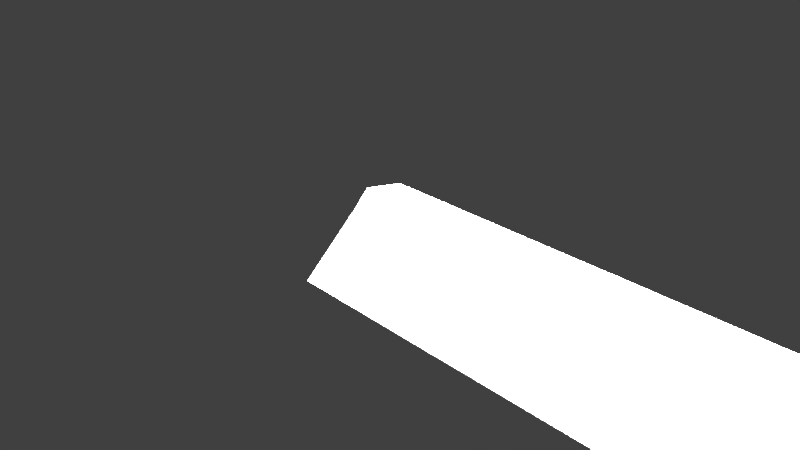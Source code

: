 # Source: fusePanel.blend  (saved by Blender 2.78.0; exported with 4.5.12 LTS)
import bpy
from mathutils import Matrix  # noqa: F401  (used for matrix-valued properties, if any)

bpy.ops.wm.read_factory_settings(use_empty=True)
scene = bpy.context.scene
scene.name = 'Scene'

# ---- collections
col_collection_1 = bpy.data.collections.new('Collection 1'); scene.collection.children.link(col_collection_1)

# ---- materials (node trees are filled in below, after node groups)
mat_switchmat = bpy.data.materials.new('switchMat')
mat_switchmat.alpha_threshold = 0.0
mat_switchmat.use_transparent_shadow = False
mat_switchmat.specular_color = (0.81, 0.81, 0.81)
mat_switchmat.roughness = 0.5
mat_switchmat.specular_intensity = 1.0
mat_panelmat = bpy.data.materials.new('panelMat')
mat_panelmat.alpha_threshold = 0.0
mat_panelmat.use_transparent_shadow = False
mat_panelmat.diffuse_color = (0.697, 0.73, 0.656, 1.0)
mat_panelmat.specular_color = (0.0, 0.0, 0.0)
mat_panelmat.roughness = 0.5
mat_panelmat.specular_intensity = 1.0

# ---- node groups
ng_auto_smooth = bpy.data.node_groups.new('Auto Smooth', 'GeometryNodeTree')
_s = ng_auto_smooth.interface.new_socket(name='Geometry', in_out='OUTPUT', socket_type='NodeSocketGeometry')
_s = ng_auto_smooth.interface.new_socket(name='Geometry', in_out='INPUT', socket_type='NodeSocketGeometry')
_s = ng_auto_smooth.interface.new_socket(name='Angle', in_out='INPUT', socket_type='NodeSocketFloat')
_s.subtype = 'ANGLE'
_s.min_value = 0.0
_s.max_value = 3.142
ng_auto_smooth.is_modifier = True
_N = ng_auto_smooth.nodes; _L = ng_auto_smooth.links
n0 = _N.new('NodeGroupOutput'); n0.name = 'Group Output'; n0.location = (480, -100)
n1 = _N.new('NodeGroupInput'); n1.name = 'Group Input'; n1.location = (-420, -300)
n2 = _N.new('NodeGroupInput'); n2.name = 'Group Input.001'; n2.location = (-60, -100)
n3 = _N.new('GeometryNodeSetShadeSmooth'); n3.name = 'Set Shade Smooth'; n3.location = (120, -100)
n3.domain = 'EDGE'
n4 = _N.new('GeometryNodeSetShadeSmooth'); n4.name = 'Set Shade Smooth.001'; n4.location = (300, -100)
n5 = _N.new('GeometryNodeInputMeshEdgeAngle'); n5.name = 'Edge Angle'; n5.location = (-420, -220)
n6 = _N.new('GeometryNodeInputEdgeSmooth'); n6.name = 'Is Edge Smooth'; n6.location = (-60, -160)
n7 = _N.new('GeometryNodeInputShadeSmooth'); n7.name = 'Is Face Smooth'; n7.location = (-240, -340)
n8 = _N.new('FunctionNodeBooleanMath'); n8.name = 'Boolean Math'; n8.location = (-60, -220)
n9 = _N.new('FunctionNodeCompare'); n9.name = 'Compare'; n9.location = (-240, -180)
n9.operation = 'LESS_EQUAL'
_L.new(n5.outputs[0], n9.inputs[0])
_L.new(n4.outputs[0], n0.inputs[0])
_L.new(n1.outputs[1], n9.inputs[1])
_L.new(n9.outputs[0], n8.inputs[0])
_L.new(n7.outputs[0], n8.inputs[1])
_L.new(n2.outputs[0], n3.inputs[0])
_L.new(n6.outputs[0], n3.inputs[1])
_L.new(n3.outputs[0], n4.inputs[0])
_L.new(n8.outputs[0], n3.inputs[2])
n0.is_active_output = True

# ---- material node trees

# ---- world
world_world = bpy.data.worlds.new('World'); scene.world = world_world
world_world.color = (0.05088, 0.05088, 0.05088)
world_world.use_sun_shadow = False
world_world.sun_shadow_jitter_overblur = 0.0
world_world.cycles.sampling_method = 'MANUAL'

# ---- cameras
cam_camera = bpy.data.cameras.new('Camera')
cam_camera.clip_end = 100.0
cam_camera.lens = 35.0
cam_camera.sensor_width = 32.0
cam_camera.sensor_height = 18.0
cam_camera.ortho_scale = 7.314
cam_camera.dof.focus_distance = 0.0
cam_camera.dof.aperture_fstop = 128.0

# ---- lights
light_lamp = bpy.data.lights.new('Lamp', 'POINT')
light_lamp.transmission_factor = 0.0
light_lamp.cutoff_distance = 30.0
light_lamp.energy = 100.0
light_lamp.shadow_buffer_clip_start = 1.001
light_lamp.shadow_soft_size = 0.1
light_lamp.shadow_maximum_resolution = 0.006
light_lamp.use_absolute_resolution = True

# ---- meshes
me_switch_mesh = bpy.data.meshes.new('Switch.mesh')
me_switch_mesh.from_pydata([(-0.001139, 0.001352, -0.00135), (-0.001139, 1.9e-06, -0.001909), (-0.001139, -0.001347, -0.00135), (-0.00114, -0.001906, -1e-06), (-0.001139, -0.001347, 0.001349), (-0.001139, 1.9e-06, 0.001908), (-0.001139, 0.001352, 0.001349), (-0.001138, 0.001912, -1e-06), (0.01881, 0.002019, -0.002024), (0.01881, -5.2e-06, -0.002863), (0.01881, -0.002029, -0.002024), (0.01881, -0.002868, -1e-06), (0.01881, -0.002029, 0.002024), (0.01881, -5.2e-06, 0.002863), (0.01881, 0.002019, 0.002024), (0.01881, 0.002858, -1e-06), (0.02267, -5.4e-06, -1e-06), (0.02116, 0.002015, -1e-06), (0.02116, 0.001424, 0.001429), (0.02116, -5.6e-06, 0.002021), (0.02115, -0.001435, 0.001429), (0.02115, -0.002026, -1e-06), (0.02115, -0.001435, -0.001429), (0.02116, -5.6e-06, -0.002021), (0.02116, 0.001424, -0.001429)], [], [(0, 8, 9, 1), (1, 9, 10, 2), (2, 10, 11, 3), (3, 11, 12, 4), (4, 12, 13, 5), (5, 13, 14, 6), (6, 14, 15, 7), (8, 0, 7, 15), (8, 15, 17, 24), (15, 14, 18, 17), (14, 13, 19, 18), (13, 12, 20, 19), (12, 11, 21, 20), (11, 10, 22, 21), (10, 9, 23, 22), (9, 8, 24, 23), (16, 23, 24), (16, 22, 23), (16, 21, 22), (16, 20, 21), (16, 19, 20), (16, 18, 19), (16, 17, 18), (16, 24, 17)])
me_switch_mesh.polygons.foreach_set('use_smooth', [True] * 24)
_uv = me_switch_mesh.uv_layers.new(name='UVMap')
_uv.uv.foreach_set('vector', [0.2996, 0.3899, 0.2718, 0.1507, 0.2373, 0.2313, 0.2766, 0.4436, 0.2766, 0.4436, 0.2373, 0.2313, 0.2718, 0.3118, 0.2996, 0.4973, 0.2996, 0.4973, 0.2718, 0.3118, 0.3552, 0.3451, 0.3552, 0.5195, 0.3552, 0.5195, 0.3552, 0.3451, 0.4386, 0.3118, 0.4108, 0.4973, 0.4108, 0.4973, 0.4386, 0.3118, 0.4731, 0.2313, 0.4338, 0.4436, 0.4338, 0.4436, 0.4731, 0.2313, 0.4386, 0.1507, 0.4108, 0.3899, 0.4108, 0.3899, 0.4386, 0.1507, 0.3552, 0.1173, 0.3552, 0.3676, 0.2718, 0.1507, 0.2996, 0.3899, 0.3552, 0.3676, 0.3552, 0.1173, 0.2718, 0.1507, 0.3552, 0.1173, 0.3552, 0.1259, 0.2963, 0.1494, 0.3552, 0.1173, 0.4386, 0.1507, 0.414, 0.1494, 0.3552, 0.1259, 0.4386, 0.1507, 0.4731, 0.2313, 0.4384, 0.2062, 0.414, 0.1494, 0.4731, 0.2313, 0.4386, 0.3118, 0.414, 0.2631, 0.4384, 0.2062, 0.4386, 0.3118, 0.3552, 0.3451, 0.3552, 0.2867, 0.414, 0.2631, 0.3552, 0.3451, 0.2718, 0.3118, 0.2963, 0.2631, 0.3552, 0.2867, 0.2718, 0.3118, 0.2373, 0.2313, 0.272, 0.2062, 0.2963, 0.2631, 0.2373, 0.2313, 0.2718, 0.1507, 0.2963, 0.1494, 0.272, 0.2062, 0.3552, 0.1901, 0.272, 0.2062, 0.2963, 0.1494, 0.3552, 0.1901, 0.2963, 0.2631, 0.272, 0.2062, 0.3552, 0.1901, 0.3552, 0.2867, 0.2963, 0.2631, 0.3552, 0.1901, 0.414, 0.2631, 0.3552, 0.2867, 0.3552, 0.1901, 0.4384, 0.2062, 0.414, 0.2631, 0.3552, 0.1901, 0.414, 0.1494, 0.4384, 0.2062, 0.3552, 0.1901, 0.3552, 0.1259, 0.414, 0.1494, 0.3552, 0.1901, 0.2963, 0.1494, 0.3552, 0.1259])
me_switch_mesh.materials.append(mat_switchmat)
me_switch_mesh.use_remesh_preserve_volume = False
me_switch_mesh.use_remesh_preserve_attributes = False
me_switch_mesh.use_mirror_vertex_groups = False
me_switch_mesh.update()
me_cylinder_001 = bpy.data.meshes.new('Cylinder.001')
me_cylinder_001.from_pydata([(0.0, 0.18, 1.192e-07), (0.0, 0.18, 0.5), (0.04659, 0.1739, 1.192e-07), (0.04659, 0.1739, 0.5), (0.09, 0.1559, 1.192e-07), (0.09, 0.1559, 0.5), (0.1273, 0.1273, 1.192e-07), (0.1273, 0.1273, 0.5), (0.1559, 0.09, 1.192e-07), (0.1559, 0.09, 0.5), (0.1739, 0.04659, 1.192e-07), (0.1739, 0.04659, 0.5), (0.18, 1.359e-08, 1.192e-07), (0.18, 1.359e-08, 0.5), (0.1739, -0.04659, 1.192e-07), (0.1739, -0.04659, 0.5), (0.1559, -0.09, 1.192e-07), (0.1559, -0.09, 0.5), (0.1273, -0.1273, 1.192e-07), (0.1273, -0.1273, 0.5), (0.09, -0.1559, 1.192e-07), (0.09, -0.1559, 0.5), (0.04659, -0.1739, 1.192e-07), (0.04659, -0.1739, 0.5), (7.009e-08, -0.18, 1.192e-07), (7.009e-08, -0.18, 0.5), (-0.04659, -0.1739, 1.192e-07), (-0.04659, -0.1739, 0.5), (-0.09, -0.1559, 1.192e-07), (-0.09, -0.1559, 0.5), (-0.1273, -0.1273, 1.192e-07), (-0.1273, -0.1273, 0.5), (-0.1559, -0.09, 1.192e-07), (-0.1559, -0.09, 0.5), (-0.1739, -0.04659, 1.192e-07), (-0.1739, -0.04659, 0.5), (-0.18, -8.368e-08, 1.192e-07), (-0.18, -8.368e-08, 0.5), (-0.1739, 0.04659, 1.192e-07), (-0.1739, 0.04659, 0.5), (-0.1559, 0.09, 1.192e-07), (-0.1559, 0.09, 0.5), (-0.1273, 0.1273, 1.192e-07), (-0.1273, 0.1273, 0.5), (-0.09, 0.1559, 1.192e-07), (-0.09, 0.1559, 0.5), (-0.04659, 0.1739, 1.192e-07), (-0.04659, 0.1739, 0.5)], [], [(0, 1, 3, 2), (2, 3, 5, 4), (4, 5, 7, 6), (6, 7, 9, 8), (8, 9, 11, 10), (10, 11, 13, 12), (12, 13, 15, 14), (14, 15, 17, 16), (16, 17, 19, 18), (18, 19, 21, 20), (20, 21, 23, 22), (22, 23, 25, 24), (24, 25, 27, 26), (26, 27, 29, 28), (28, 29, 31, 30), (30, 31, 33, 32), (32, 33, 35, 34), (34, 35, 37, 36), (36, 37, 39, 38), (38, 39, 41, 40), (40, 41, 43, 42), (42, 43, 45, 44), (3, 1, 47, 45, 43, 41, 39, 37, 35, 33, 31, 29, 27, 25, 23, 21, 19, 17, 15, 13, 11, 9, 7, 5), (44, 45, 47, 46), (46, 47, 1, 0)])
me_cylinder_001.polygons.foreach_set('use_smooth', [True] * 25)
_uv = me_cylinder_001.uv_layers.new(name='UVMap')
_uv.uv.foreach_set('vector', [0.6625, 0.2578, 0.6625, 0.007813, 0.675, 0.007813, 0.675, 0.2578, 0.675, 0.2578, 0.675, 0.007813, 0.6872, 0.007812, 0.6872, 0.2578, 0.6872, 0.2578, 0.6872, 0.007812, 0.6981, 0.007812, 0.6981, 0.2578, 0.7363, 0.2578, 0.7363, 0.5078, 0.7254, 0.5078, 0.7254, 0.2578, 0.7254, 0.2578, 0.7254, 0.5078, 0.7133, 0.5078, 0.7133, 0.2578, 0.7133, 0.2578, 0.7133, 0.5078, 0.7007, 0.5078, 0.7007, 0.2578, 0.7007, 0.2578, 0.7007, 0.5078, 0.6885, 0.5078, 0.6885, 0.2578, 0.6885, 0.2578, 0.6885, 0.5078, 0.6776, 0.5078, 0.6776, 0.2578, 0.4863, 0.2578, 0.4863, 0.007813, 0.4952, 0.007813, 0.4952, 0.2578, 0.4952, 0.2578, 0.4952, 0.007813, 0.5061, 0.007813, 0.5061, 0.2578, 0.5061, 0.2578, 0.5061, 0.007813, 0.5183, 0.007813, 0.5183, 0.2578, 0.5183, 0.2578, 0.5183, 0.007813, 0.5309, 0.007813, 0.5309, 0.2578, 0.5309, 0.2578, 0.5309, 0.007813, 0.5431, 0.007812, 0.5431, 0.2578, 0.5431, 0.2578, 0.5431, 0.007812, 0.554, 0.007813, 0.554, 0.2578, 0.554, 0.2578, 0.554, 0.007813, 0.5629, 0.007813, 0.5629, 0.2578, 0.6394, 0.007812, 0.6394, 0.2578, 0.6305, 0.2578, 0.6305, 0.007812, 0.6305, 0.007812, 0.6305, 0.2578, 0.6196, 0.2578, 0.6196, 0.007813, 0.6196, 0.007813, 0.6196, 0.2578, 0.6074, 0.2578, 0.6074, 0.007813, 0.6074, 0.007813, 0.6074, 0.2578, 0.5948, 0.2578, 0.5948, 0.007813, 0.5948, 0.007813, 0.5948, 0.2578, 0.5827, 0.2578, 0.5827, 0.007813, 0.5827, 0.007813, 0.5827, 0.2578, 0.5718, 0.2578, 0.5718, 0.007813, 0.5718, 0.007813, 0.5718, 0.2578, 0.5629, 0.2578, 0.5629, 0.007813, 0.582, 0.3353, 0.582, 0.3588, 0.5787, 0.3815, 0.5724, 0.4018, 0.5635, 0.4184, 0.5526, 0.4302, 0.5404, 0.4363, 0.5279, 0.4363, 0.5157, 0.4302, 0.5048, 0.4184, 0.4959, 0.4018, 0.4896, 0.3815, 0.4863, 0.3588, 0.4863, 0.3353, 0.4896, 0.3126, 0.4959, 0.2923, 0.5048, 0.2756, 0.5157, 0.2639, 0.5279, 0.2578, 0.5404, 0.2578, 0.5526, 0.2639, 0.5635, 0.2756, 0.5724, 0.2923, 0.5787, 0.3126, 0.6394, 0.2578, 0.6394, 0.007813, 0.6503, 0.007813, 0.6503, 0.2578, 0.6503, 0.2578, 0.6503, 0.007813, 0.6625, 0.007813, 0.6625, 0.2578])
me_cylinder_001.materials.append(mat_panelmat)
me_cylinder_001.use_remesh_preserve_volume = False
me_cylinder_001.use_remesh_preserve_attributes = False
me_cylinder_001.use_mirror_vertex_groups = False
me_cylinder_001.update()
me_cylinder = bpy.data.meshes.new('Cylinder')
me_cylinder.from_pydata([(0.0, 0.35, 0.0), (0.0, 0.35, 0.1), (0.3031, 0.175, 0.0), (0.3031, 0.175, 0.1), (0.3031, -0.175, 0.0), (0.3031, -0.175, 0.1), (-3.06e-08, -0.35, 0.0), (-3.06e-08, -0.35, 0.1), (-0.3031, -0.175, 0.0), (-0.3031, -0.175, 0.1), (-0.3031, 0.175, 0.0), (-0.3031, 0.175, 0.1)], [], [(0, 1, 3, 2), (2, 3, 5, 4), (4, 5, 7, 6), (6, 7, 9, 8), (3, 1, 11, 9, 7, 5), (8, 9, 11, 10), (10, 11, 1, 0)])
me_cylinder.polygons.foreach_set('use_smooth', [True] * 7)
_uv = me_cylinder.uv_layers.new(name='UVMap')
_uv.uv.foreach_set('vector', [0.9916, 0.395, 0.9599, 0.3476, 0.9568, 0.1689, 0.9916, 0.134, 0.9916, 0.134, 0.9568, 0.1689, 0.8748, 0.0822, 0.8778, 0.004554, 0.8778, 0.004554, 0.8748, 0.0822, 0.794, 0.1739, 0.7624, 0.128, 0.7624, 0.128, 0.794, 0.1739, 0.7936, 0.3527, 0.7584, 0.3881, 0.9568, 0.1689, 0.9599, 0.3476, 0.8774, 0.4289, 0.7936, 0.3527, 0.794, 0.1739, 0.8748, 0.0822, 0.7584, 0.3881, 0.7936, 0.3527, 0.8774, 0.4289, 0.8748, 0.5045, 0.8748, 0.5045, 0.8774, 0.4289, 0.9599, 0.3476, 0.9916, 0.395])
me_cylinder.materials.append(mat_panelmat)
me_cylinder.use_remesh_preserve_volume = False
me_cylinder.use_remesh_preserve_attributes = False
me_cylinder.use_mirror_vertex_groups = False
me_cylinder.update()
me_cube = bpy.data.meshes.new('Cube')
me_cube.from_pydata([(0.0, -1.0, -1.0), (0.0, 1.0, -1.0), (0.0, -0.2247, -0.2929), (1.0, -1.0, -1.0), (1.0, 1.0, -1.0), (1.0, -0.2247, -0.2929), (6.0, -0.2247, -0.2929), (6.0, 1.0, -1.0), (6.0, -1.0, -1.0), (0.0, 0.3876, -0.6464), (1.0, 0.3876, -0.6464), (6.0, 0.3876, -0.6464), (0.0, 0.5376, -0.178), (0.0, 1.15, -0.7402), (1.0, 0.5376, -0.178), (1.0, 1.15, -0.7402), (6.0, 0.5376, -0.178), (6.0, 1.15, -0.7402), (0.0, -0.01351, -0.06844), (1.0, -0.01351, -0.06844), (6.0, -0.01351, -0.06844), (0.05, -1.0, -1.0), (0.05, -0.2247, -0.2929), (0.05, 0.3876, -0.6464), (0.05, 1.0, -1.0), (0.05, 1.0, -1.0), (0.05, 0.3876, -0.6464), (0.05, 0.5376, -0.178), (0.05, 1.15, -0.7402), (0.05, 0.3876, -0.6464), (0.05, -0.2247, -0.2929), (0.05, -0.01351, -0.06844), (0.05, 0.5376, -0.178), (0.95, 0.3876, -0.6464), (0.95, 1.0, -1.0), (0.95, -1.0, -1.0), (0.95, -0.2247, -0.2929), (5.95, 0.3876, -0.6464), (5.95, 1.0, -1.0), (5.95, -1.0, -1.0), (5.95, -0.2247, -0.2929), (5.95, 0.5376, -0.178), (5.95, 1.15, -0.7402), (5.95, -0.01351, -0.06844)], [], [(5, 10, 33, 36), (9, 0, 3, 8, 11, 10), (3, 5, 36, 35), (1, 4, 3, 0), (3, 4, 7, 8), (10, 4, 34, 33), (2, 5, 19, 18), (7, 4, 15, 17), (13, 12, 14, 15), (14, 19, 20, 16), (12, 18, 19, 14), (15, 14, 16, 17), (35, 36, 33, 34), (8, 7, 38, 39), (5, 6, 20, 19), (4, 1, 13, 15), (21, 22, 23, 24), (2, 22, 21, 0), (9, 23, 22, 2), (1, 24, 23, 9), (0, 21, 24, 1), (25, 26, 27, 28), (9, 26, 25, 1), (12, 27, 26, 9), (29, 30, 31, 32), (2, 30, 29, 9), (9, 29, 32, 12), (4, 3, 35, 34), (1, 0, 2, 18, 12, 13), (38, 37, 40, 39), (40, 37, 41, 43), (37, 38, 42, 41), (6, 8, 39, 40), (8, 7, 17, 16, 20, 6)])
me_cube.polygons.foreach_set('use_smooth', [True] * 34)
_uv = me_cube.uv_layers.new(name='UVMap')
_uv.uv.foreach_set('vector', [0.3519, 0.3088, 0.3519, 0.359, 0.3485, 0.359, 0.3485, 0.3088, 0.3007, 0.4309, 0.2222, 0.4309, 0.2222, 0.3591, 0.2222, 0.0, 0.3007, 0.0, 0.3007, 0.3591, 0.3553, 0.3827, 0.3553, 0.3088, 0.3587, 0.3088, 0.3587, 0.3827, 6.448e-08, 0.4309, 4.836e-08, 0.3591, 0.1324, 0.3591, 0.1324, 0.4309, 0.1324, 0.3591, 4.836e-08, 0.3591, 0.0, 0.0, 0.1324, 0.0, 0.3519, 0.359, 0.3519, 0.4093, 0.3485, 0.4093, 0.3485, 0.359, 0.3637, 0.4309, 0.3637, 0.3591, 0.3844, 0.3591, 0.3844, 0.4309, 0.4046, 0.0, 0.4046, 0.3591, 0.3844, 0.3591, 0.3844, 0.0, 0.2222, 0.4309, 0.1697, 0.4309, 0.1697, 0.3591, 0.2222, 0.3591, 0.1704, 0.9784, 0.1704, 0.8077, 0.9904, 0.8077, 0.9904, 0.9784, 0.006346, 0.9784, 0.006346, 0.8077, 0.1704, 0.8077, 0.1704, 0.9784, 0.2222, 0.3591, 0.1697, 0.3591, 0.1697, 0.0, 0.2222, 0.0, 0.4525, 0.1436, 0.4046, 0.08796, 0.4285, 0.04398, 0.4525, 0.0, 0.1324, 0.0, 0.0, 0.0, 0.0, 0.0, 0.1324, 0.0, 0.3637, 0.3591, 0.3637, 0.0, 0.3844, 3.425e-08, 0.3844, 0.3591, 0.4046, 0.3591, 0.4046, 0.4309, 0.3844, 0.4309, 0.3844, 0.3591, 0.3485, 0.4525, 0.3007, 0.3968, 0.3246, 0.3528, 0.3485, 0.3088, 0.3621, 0.382, 0.3587, 0.382, 0.3587, 0.3088, 0.3621, 0.3088, 0.3553, 0.3571, 0.3519, 0.3571, 0.3519, 0.3088, 0.3553, 0.3088, 0.3553, 0.4053, 0.3519, 0.4053, 0.3519, 0.3571, 0.3553, 0.3571, 0.4046, 0.2515, 0.408, 0.2515, 0.408, 0.3852, 0.4046, 0.3852, 0.4371, 0.1436, 0.4371, 0.1944, 0.4046, 0.2019, 0.4169, 0.1436, 0.4046, 0.3852, 0.408, 0.3852, 0.408, 0.4354, 0.4046, 0.4354, 0.4114, 0.3259, 0.408, 0.3259, 0.408, 0.2919, 0.4114, 0.2919, 0.4046, 0.2515, 0.4148, 0.2019, 0.4336, 0.2114, 0.4379, 0.2515, 0.3553, 0.3827, 0.3587, 0.3827, 0.3587, 0.433, 0.3553, 0.433, 0.4114, 0.3593, 0.408, 0.3593, 0.408, 0.3259, 0.4114, 0.3259, 4.836e-08, 0.3591, 0.1324, 0.3591, 0.1324, 0.3627, 4.836e-08, 0.3627, 0.3637, 0.1436, 0.3637, 0.0, 0.3159, 0.05568, 0.3007, 0.07085, 0.3081, 0.1104, 0.3461, 0.1544, 0.3637, 0.298, 0.3398, 0.2541, 0.3159, 0.2101, 0.3637, 0.1544, 0.3159, 0.2101, 0.3398, 0.2541, 0.3081, 0.2648, 0.3007, 0.2253, 0.3398, 0.2541, 0.3637, 0.298, 0.3461, 0.3088, 0.3081, 0.2648, 0.0, 0.0, 0.0, 0.0, 0.0, 0.0, 0.0, 0.0, 0.0, 0.0, 0.0, 0.0, 0.0, 0.0, 0.0, 0.0, 0.0, 0.0, 0.0, 0.0])
me_cube.materials.append(mat_panelmat)
me_cube.use_remesh_preserve_volume = False
me_cube.use_remesh_preserve_attributes = False
me_cube.use_mirror_vertex_groups = False
me_cube.update()
me_cylinder_004 = bpy.data.meshes.new('Cylinder.004')
me_cylinder_004.from_pydata([(0.0, 0.35, 0.0), (0.0, 0.35, 0.1), (0.3031, 0.175, 0.0), (0.3031, 0.175, 0.1), (0.3031, -0.175, 0.0), (0.3031, -0.175, 0.1), (-3.06e-08, -0.35, 0.0), (-3.06e-08, -0.35, 0.1), (-0.3031, -0.175, 0.0), (-0.3031, -0.175, 0.1), (-0.3031, 0.175, 0.0), (-0.3031, 0.175, 0.1)], [], [(0, 1, 3, 2), (2, 3, 5, 4), (4, 5, 7, 6), (6, 7, 9, 8), (3, 1, 11, 9, 7, 5), (8, 9, 11, 10), (10, 11, 1, 0)])
me_cylinder_004.polygons.foreach_set('use_smooth', [True] * 7)
_uv = me_cylinder_004.uv_layers.new(name='UVMap')
_uv.uv.foreach_set('vector', [0.9916, 0.395, 0.9599, 0.3476, 0.9568, 0.1689, 0.9916, 0.134, 0.9916, 0.134, 0.9568, 0.1689, 0.8748, 0.0822, 0.8778, 0.004554, 0.8778, 0.004554, 0.8748, 0.0822, 0.794, 0.1739, 0.7624, 0.128, 0.7624, 0.128, 0.794, 0.1739, 0.7936, 0.3527, 0.7584, 0.3881, 0.9568, 0.1689, 0.9599, 0.3476, 0.8774, 0.4289, 0.7936, 0.3527, 0.794, 0.1739, 0.8748, 0.0822, 0.7584, 0.3881, 0.7936, 0.3527, 0.8774, 0.4289, 0.8748, 0.5045, 0.8748, 0.5045, 0.8774, 0.4289, 0.9599, 0.3476, 0.9916, 0.395])
me_cylinder_004.materials.append(mat_panelmat)
me_cylinder_004.use_remesh_preserve_volume = False
me_cylinder_004.use_remesh_preserve_attributes = False
me_cylinder_004.use_mirror_vertex_groups = False
me_cylinder_004.update()
me_cylinder_005 = bpy.data.meshes.new('Cylinder.005')
me_cylinder_005.from_pydata([(0.0, 0.18, 1.192e-07), (0.0, 0.18, 0.5), (0.04659, 0.1739, 1.192e-07), (0.04659, 0.1739, 0.5), (0.09, 0.1559, 1.192e-07), (0.09, 0.1559, 0.5), (0.1273, 0.1273, 1.192e-07), (0.1273, 0.1273, 0.5), (0.1559, 0.09, 1.192e-07), (0.1559, 0.09, 0.5), (0.1739, 0.04659, 1.192e-07), (0.1739, 0.04659, 0.5), (0.18, 1.359e-08, 1.192e-07), (0.18, 1.359e-08, 0.5), (0.1739, -0.04659, 1.192e-07), (0.1739, -0.04659, 0.5), (0.1559, -0.09, 1.192e-07), (0.1559, -0.09, 0.5), (0.1273, -0.1273, 1.192e-07), (0.1273, -0.1273, 0.5), (0.09, -0.1559, 1.192e-07), (0.09, -0.1559, 0.5), (0.04659, -0.1739, 1.192e-07), (0.04659, -0.1739, 0.5), (7.009e-08, -0.18, 1.192e-07), (7.009e-08, -0.18, 0.5), (-0.04659, -0.1739, 1.192e-07), (-0.04659, -0.1739, 0.5), (-0.09, -0.1559, 1.192e-07), (-0.09, -0.1559, 0.5), (-0.1273, -0.1273, 1.192e-07), (-0.1273, -0.1273, 0.5), (-0.1559, -0.09, 1.192e-07), (-0.1559, -0.09, 0.5), (-0.1739, -0.04659, 1.192e-07), (-0.1739, -0.04659, 0.5), (-0.18, -8.368e-08, 1.192e-07), (-0.18, -8.368e-08, 0.5), (-0.1739, 0.04659, 1.192e-07), (-0.1739, 0.04659, 0.5), (-0.1559, 0.09, 1.192e-07), (-0.1559, 0.09, 0.5), (-0.1273, 0.1273, 1.192e-07), (-0.1273, 0.1273, 0.5), (-0.09, 0.1559, 1.192e-07), (-0.09, 0.1559, 0.5), (-0.04659, 0.1739, 1.192e-07), (-0.04659, 0.1739, 0.5)], [], [(0, 1, 3, 2), (2, 3, 5, 4), (4, 5, 7, 6), (6, 7, 9, 8), (8, 9, 11, 10), (10, 11, 13, 12), (12, 13, 15, 14), (14, 15, 17, 16), (16, 17, 19, 18), (18, 19, 21, 20), (20, 21, 23, 22), (22, 23, 25, 24), (24, 25, 27, 26), (26, 27, 29, 28), (28, 29, 31, 30), (30, 31, 33, 32), (32, 33, 35, 34), (34, 35, 37, 36), (36, 37, 39, 38), (38, 39, 41, 40), (40, 41, 43, 42), (42, 43, 45, 44), (3, 1, 47, 45, 43, 41, 39, 37, 35, 33, 31, 29, 27, 25, 23, 21, 19, 17, 15, 13, 11, 9, 7, 5), (44, 45, 47, 46), (46, 47, 1, 0)])
me_cylinder_005.polygons.foreach_set('use_smooth', [True] * 25)
_uv = me_cylinder_005.uv_layers.new(name='UVMap')
_uv.uv.foreach_set('vector', [0.6625, 0.2578, 0.6625, 0.007813, 0.675, 0.007813, 0.675, 0.2578, 0.675, 0.2578, 0.675, 0.007813, 0.6872, 0.007812, 0.6872, 0.2578, 0.6872, 0.2578, 0.6872, 0.007812, 0.6981, 0.007812, 0.6981, 0.2578, 0.7363, 0.2578, 0.7363, 0.5078, 0.7254, 0.5078, 0.7254, 0.2578, 0.7254, 0.2578, 0.7254, 0.5078, 0.7133, 0.5078, 0.7133, 0.2578, 0.7133, 0.2578, 0.7133, 0.5078, 0.7007, 0.5078, 0.7007, 0.2578, 0.7007, 0.2578, 0.7007, 0.5078, 0.6885, 0.5078, 0.6885, 0.2578, 0.6885, 0.2578, 0.6885, 0.5078, 0.6776, 0.5078, 0.6776, 0.2578, 0.4863, 0.2578, 0.4863, 0.007813, 0.4952, 0.007813, 0.4952, 0.2578, 0.4952, 0.2578, 0.4952, 0.007813, 0.5061, 0.007813, 0.5061, 0.2578, 0.5061, 0.2578, 0.5061, 0.007813, 0.5183, 0.007813, 0.5183, 0.2578, 0.5183, 0.2578, 0.5183, 0.007813, 0.5309, 0.007813, 0.5309, 0.2578, 0.5309, 0.2578, 0.5309, 0.007813, 0.5431, 0.007812, 0.5431, 0.2578, 0.5431, 0.2578, 0.5431, 0.007812, 0.554, 0.007813, 0.554, 0.2578, 0.554, 0.2578, 0.554, 0.007813, 0.5629, 0.007813, 0.5629, 0.2578, 0.6394, 0.007812, 0.6394, 0.2578, 0.6305, 0.2578, 0.6305, 0.007812, 0.6305, 0.007812, 0.6305, 0.2578, 0.6196, 0.2578, 0.6196, 0.007813, 0.6196, 0.007813, 0.6196, 0.2578, 0.6074, 0.2578, 0.6074, 0.007813, 0.6074, 0.007813, 0.6074, 0.2578, 0.5948, 0.2578, 0.5948, 0.007813, 0.5948, 0.007813, 0.5948, 0.2578, 0.5827, 0.2578, 0.5827, 0.007813, 0.5827, 0.007813, 0.5827, 0.2578, 0.5718, 0.2578, 0.5718, 0.007813, 0.5718, 0.007813, 0.5718, 0.2578, 0.5629, 0.2578, 0.5629, 0.007813, 0.582, 0.3353, 0.582, 0.3588, 0.5787, 0.3815, 0.5724, 0.4018, 0.5635, 0.4184, 0.5526, 0.4302, 0.5404, 0.4363, 0.5279, 0.4363, 0.5157, 0.4302, 0.5048, 0.4184, 0.4959, 0.4018, 0.4896, 0.3815, 0.4863, 0.3588, 0.4863, 0.3353, 0.4896, 0.3126, 0.4959, 0.2923, 0.5048, 0.2756, 0.5157, 0.2639, 0.5279, 0.2578, 0.5404, 0.2578, 0.5526, 0.2639, 0.5635, 0.2756, 0.5724, 0.2923, 0.5787, 0.3126, 0.6394, 0.2578, 0.6394, 0.007813, 0.6503, 0.007813, 0.6503, 0.2578, 0.6503, 0.2578, 0.6503, 0.007813, 0.6625, 0.007813, 0.6625, 0.2578])
me_cylinder_005.materials.append(mat_panelmat)
me_cylinder_005.use_remesh_preserve_volume = False
me_cylinder_005.use_remesh_preserve_attributes = False
me_cylinder_005.use_mirror_vertex_groups = False
me_cylinder_005.update()
me_cylinder_006 = bpy.data.meshes.new('Cylinder.006')
me_cylinder_006.from_pydata([(0.0, 0.35, 0.0), (0.0, 0.35, 0.1), (0.3031, 0.175, 0.0), (0.3031, 0.175, 0.1), (0.3031, -0.175, 0.0), (0.3031, -0.175, 0.1), (-3.06e-08, -0.35, 0.0), (-3.06e-08, -0.35, 0.1), (-0.3031, -0.175, 0.0), (-0.3031, -0.175, 0.1), (-0.3031, 0.175, 0.0), (-0.3031, 0.175, 0.1)], [], [(0, 1, 3, 2), (2, 3, 5, 4), (4, 5, 7, 6), (6, 7, 9, 8), (3, 1, 11, 9, 7, 5), (8, 9, 11, 10), (10, 11, 1, 0)])
me_cylinder_006.polygons.foreach_set('use_smooth', [True] * 7)
_uv = me_cylinder_006.uv_layers.new(name='UVMap')
_uv.uv.foreach_set('vector', [0.9916, 0.395, 0.9599, 0.3476, 0.9568, 0.1689, 0.9916, 0.134, 0.9916, 0.134, 0.9568, 0.1689, 0.8748, 0.0822, 0.8778, 0.004554, 0.8778, 0.004554, 0.8748, 0.0822, 0.794, 0.1739, 0.7624, 0.128, 0.7624, 0.128, 0.794, 0.1739, 0.7936, 0.3527, 0.7584, 0.3881, 0.9568, 0.1689, 0.9599, 0.3476, 0.8774, 0.4289, 0.7936, 0.3527, 0.794, 0.1739, 0.8748, 0.0822, 0.7584, 0.3881, 0.7936, 0.3527, 0.8774, 0.4289, 0.8748, 0.5045, 0.8748, 0.5045, 0.8774, 0.4289, 0.9599, 0.3476, 0.9916, 0.395])
me_cylinder_006.materials.append(mat_panelmat)
me_cylinder_006.use_remesh_preserve_volume = False
me_cylinder_006.use_remesh_preserve_attributes = False
me_cylinder_006.use_mirror_vertex_groups = False
me_cylinder_006.update()
me_cylinder_007 = bpy.data.meshes.new('Cylinder.007')
me_cylinder_007.from_pydata([(0.0, 0.18, 1.192e-07), (0.0, 0.18, 0.5), (0.04659, 0.1739, 1.192e-07), (0.04659, 0.1739, 0.5), (0.09, 0.1559, 1.192e-07), (0.09, 0.1559, 0.5), (0.1273, 0.1273, 1.192e-07), (0.1273, 0.1273, 0.5), (0.1559, 0.09, 1.192e-07), (0.1559, 0.09, 0.5), (0.1739, 0.04659, 1.192e-07), (0.1739, 0.04659, 0.5), (0.18, 1.359e-08, 1.192e-07), (0.18, 1.359e-08, 0.5), (0.1739, -0.04659, 1.192e-07), (0.1739, -0.04659, 0.5), (0.1559, -0.09, 1.192e-07), (0.1559, -0.09, 0.5), (0.1273, -0.1273, 1.192e-07), (0.1273, -0.1273, 0.5), (0.09, -0.1559, 1.192e-07), (0.09, -0.1559, 0.5), (0.04659, -0.1739, 1.192e-07), (0.04659, -0.1739, 0.5), (7.009e-08, -0.18, 1.192e-07), (7.009e-08, -0.18, 0.5), (-0.04659, -0.1739, 1.192e-07), (-0.04659, -0.1739, 0.5), (-0.09, -0.1559, 1.192e-07), (-0.09, -0.1559, 0.5), (-0.1273, -0.1273, 1.192e-07), (-0.1273, -0.1273, 0.5), (-0.1559, -0.09, 1.192e-07), (-0.1559, -0.09, 0.5), (-0.1739, -0.04659, 1.192e-07), (-0.1739, -0.04659, 0.5), (-0.18, -8.368e-08, 1.192e-07), (-0.18, -8.368e-08, 0.5), (-0.1739, 0.04659, 1.192e-07), (-0.1739, 0.04659, 0.5), (-0.1559, 0.09, 1.192e-07), (-0.1559, 0.09, 0.5), (-0.1273, 0.1273, 1.192e-07), (-0.1273, 0.1273, 0.5), (-0.09, 0.1559, 1.192e-07), (-0.09, 0.1559, 0.5), (-0.04659, 0.1739, 1.192e-07), (-0.04659, 0.1739, 0.5)], [], [(0, 1, 3, 2), (2, 3, 5, 4), (4, 5, 7, 6), (6, 7, 9, 8), (8, 9, 11, 10), (10, 11, 13, 12), (12, 13, 15, 14), (14, 15, 17, 16), (16, 17, 19, 18), (18, 19, 21, 20), (20, 21, 23, 22), (22, 23, 25, 24), (24, 25, 27, 26), (26, 27, 29, 28), (28, 29, 31, 30), (30, 31, 33, 32), (32, 33, 35, 34), (34, 35, 37, 36), (36, 37, 39, 38), (38, 39, 41, 40), (40, 41, 43, 42), (42, 43, 45, 44), (3, 1, 47, 45, 43, 41, 39, 37, 35, 33, 31, 29, 27, 25, 23, 21, 19, 17, 15, 13, 11, 9, 7, 5), (44, 45, 47, 46), (46, 47, 1, 0)])
me_cylinder_007.polygons.foreach_set('use_smooth', [True] * 25)
_uv = me_cylinder_007.uv_layers.new(name='UVMap')
_uv.uv.foreach_set('vector', [0.6625, 0.2578, 0.6625, 0.007813, 0.675, 0.007813, 0.675, 0.2578, 0.675, 0.2578, 0.675, 0.007813, 0.6872, 0.007812, 0.6872, 0.2578, 0.6872, 0.2578, 0.6872, 0.007812, 0.6981, 0.007812, 0.6981, 0.2578, 0.7363, 0.2578, 0.7363, 0.5078, 0.7254, 0.5078, 0.7254, 0.2578, 0.7254, 0.2578, 0.7254, 0.5078, 0.7133, 0.5078, 0.7133, 0.2578, 0.7133, 0.2578, 0.7133, 0.5078, 0.7007, 0.5078, 0.7007, 0.2578, 0.7007, 0.2578, 0.7007, 0.5078, 0.6885, 0.5078, 0.6885, 0.2578, 0.6885, 0.2578, 0.6885, 0.5078, 0.6776, 0.5078, 0.6776, 0.2578, 0.4863, 0.2578, 0.4863, 0.007813, 0.4952, 0.007813, 0.4952, 0.2578, 0.4952, 0.2578, 0.4952, 0.007813, 0.5061, 0.007813, 0.5061, 0.2578, 0.5061, 0.2578, 0.5061, 0.007813, 0.5183, 0.007813, 0.5183, 0.2578, 0.5183, 0.2578, 0.5183, 0.007813, 0.5309, 0.007813, 0.5309, 0.2578, 0.5309, 0.2578, 0.5309, 0.007813, 0.5431, 0.007812, 0.5431, 0.2578, 0.5431, 0.2578, 0.5431, 0.007812, 0.554, 0.007813, 0.554, 0.2578, 0.554, 0.2578, 0.554, 0.007813, 0.5629, 0.007813, 0.5629, 0.2578, 0.6394, 0.007812, 0.6394, 0.2578, 0.6305, 0.2578, 0.6305, 0.007812, 0.6305, 0.007812, 0.6305, 0.2578, 0.6196, 0.2578, 0.6196, 0.007813, 0.6196, 0.007813, 0.6196, 0.2578, 0.6074, 0.2578, 0.6074, 0.007813, 0.6074, 0.007813, 0.6074, 0.2578, 0.5948, 0.2578, 0.5948, 0.007813, 0.5948, 0.007813, 0.5948, 0.2578, 0.5827, 0.2578, 0.5827, 0.007813, 0.5827, 0.007813, 0.5827, 0.2578, 0.5718, 0.2578, 0.5718, 0.007813, 0.5718, 0.007813, 0.5718, 0.2578, 0.5629, 0.2578, 0.5629, 0.007813, 0.582, 0.3353, 0.582, 0.3588, 0.5787, 0.3815, 0.5724, 0.4018, 0.5635, 0.4184, 0.5526, 0.4302, 0.5404, 0.4363, 0.5279, 0.4363, 0.5157, 0.4302, 0.5048, 0.4184, 0.4959, 0.4018, 0.4896, 0.3815, 0.4863, 0.3588, 0.4863, 0.3353, 0.4896, 0.3126, 0.4959, 0.2923, 0.5048, 0.2756, 0.5157, 0.2639, 0.5279, 0.2578, 0.5404, 0.2578, 0.5526, 0.2639, 0.5635, 0.2756, 0.5724, 0.2923, 0.5787, 0.3126, 0.6394, 0.2578, 0.6394, 0.007813, 0.6503, 0.007813, 0.6503, 0.2578, 0.6503, 0.2578, 0.6503, 0.007813, 0.6625, 0.007813, 0.6625, 0.2578])
me_cylinder_007.materials.append(mat_panelmat)
me_cylinder_007.use_remesh_preserve_volume = False
me_cylinder_007.use_remesh_preserve_attributes = False
me_cylinder_007.use_mirror_vertex_groups = False
me_cylinder_007.update()
me_cylinder_008 = bpy.data.meshes.new('Cylinder.008')
me_cylinder_008.from_pydata([(0.0, 0.35, 0.0), (0.0, 0.35, 0.1), (0.3031, 0.175, 0.0), (0.3031, 0.175, 0.1), (0.3031, -0.175, 0.0), (0.3031, -0.175, 0.1), (-3.06e-08, -0.35, 0.0), (-3.06e-08, -0.35, 0.1), (-0.3031, -0.175, 0.0), (-0.3031, -0.175, 0.1), (-0.3031, 0.175, 0.0), (-0.3031, 0.175, 0.1)], [], [(0, 1, 3, 2), (2, 3, 5, 4), (4, 5, 7, 6), (6, 7, 9, 8), (3, 1, 11, 9, 7, 5), (8, 9, 11, 10), (10, 11, 1, 0)])
me_cylinder_008.polygons.foreach_set('use_smooth', [True] * 7)
_uv = me_cylinder_008.uv_layers.new(name='UVMap')
_uv.uv.foreach_set('vector', [0.9916, 0.395, 0.9599, 0.3476, 0.9568, 0.1689, 0.9916, 0.134, 0.9916, 0.134, 0.9568, 0.1689, 0.8748, 0.0822, 0.8778, 0.004554, 0.8778, 0.004554, 0.8748, 0.0822, 0.794, 0.1739, 0.7624, 0.128, 0.7624, 0.128, 0.794, 0.1739, 0.7936, 0.3527, 0.7584, 0.3881, 0.9568, 0.1689, 0.9599, 0.3476, 0.8774, 0.4289, 0.7936, 0.3527, 0.794, 0.1739, 0.8748, 0.0822, 0.7584, 0.3881, 0.7936, 0.3527, 0.8774, 0.4289, 0.8748, 0.5045, 0.8748, 0.5045, 0.8774, 0.4289, 0.9599, 0.3476, 0.9916, 0.395])
me_cylinder_008.materials.append(mat_panelmat)
me_cylinder_008.use_remesh_preserve_volume = False
me_cylinder_008.use_remesh_preserve_attributes = False
me_cylinder_008.use_mirror_vertex_groups = False
me_cylinder_008.update()
me_cylinder_009 = bpy.data.meshes.new('Cylinder.009')
me_cylinder_009.from_pydata([(0.0, 0.18, 1.192e-07), (0.0, 0.18, 0.5), (0.04659, 0.1739, 1.192e-07), (0.04659, 0.1739, 0.5), (0.09, 0.1559, 1.192e-07), (0.09, 0.1559, 0.5), (0.1273, 0.1273, 1.192e-07), (0.1273, 0.1273, 0.5), (0.1559, 0.09, 1.192e-07), (0.1559, 0.09, 0.5), (0.1739, 0.04659, 1.192e-07), (0.1739, 0.04659, 0.5), (0.18, 1.359e-08, 1.192e-07), (0.18, 1.359e-08, 0.5), (0.1739, -0.04659, 1.192e-07), (0.1739, -0.04659, 0.5), (0.1559, -0.09, 1.192e-07), (0.1559, -0.09, 0.5), (0.1273, -0.1273, 1.192e-07), (0.1273, -0.1273, 0.5), (0.09, -0.1559, 1.192e-07), (0.09, -0.1559, 0.5), (0.04659, -0.1739, 1.192e-07), (0.04659, -0.1739, 0.5), (7.009e-08, -0.18, 1.192e-07), (7.009e-08, -0.18, 0.5), (-0.04659, -0.1739, 1.192e-07), (-0.04659, -0.1739, 0.5), (-0.09, -0.1559, 1.192e-07), (-0.09, -0.1559, 0.5), (-0.1273, -0.1273, 1.192e-07), (-0.1273, -0.1273, 0.5), (-0.1559, -0.09, 1.192e-07), (-0.1559, -0.09, 0.5), (-0.1739, -0.04659, 1.192e-07), (-0.1739, -0.04659, 0.5), (-0.18, -8.368e-08, 1.192e-07), (-0.18, -8.368e-08, 0.5), (-0.1739, 0.04659, 1.192e-07), (-0.1739, 0.04659, 0.5), (-0.1559, 0.09, 1.192e-07), (-0.1559, 0.09, 0.5), (-0.1273, 0.1273, 1.192e-07), (-0.1273, 0.1273, 0.5), (-0.09, 0.1559, 1.192e-07), (-0.09, 0.1559, 0.5), (-0.04659, 0.1739, 1.192e-07), (-0.04659, 0.1739, 0.5)], [], [(0, 1, 3, 2), (2, 3, 5, 4), (4, 5, 7, 6), (6, 7, 9, 8), (8, 9, 11, 10), (10, 11, 13, 12), (12, 13, 15, 14), (14, 15, 17, 16), (16, 17, 19, 18), (18, 19, 21, 20), (20, 21, 23, 22), (22, 23, 25, 24), (24, 25, 27, 26), (26, 27, 29, 28), (28, 29, 31, 30), (30, 31, 33, 32), (32, 33, 35, 34), (34, 35, 37, 36), (36, 37, 39, 38), (38, 39, 41, 40), (40, 41, 43, 42), (42, 43, 45, 44), (3, 1, 47, 45, 43, 41, 39, 37, 35, 33, 31, 29, 27, 25, 23, 21, 19, 17, 15, 13, 11, 9, 7, 5), (44, 45, 47, 46), (46, 47, 1, 0)])
me_cylinder_009.polygons.foreach_set('use_smooth', [True] * 25)
_uv = me_cylinder_009.uv_layers.new(name='UVMap')
_uv.uv.foreach_set('vector', [0.6625, 0.2578, 0.6625, 0.007813, 0.675, 0.007813, 0.675, 0.2578, 0.675, 0.2578, 0.675, 0.007813, 0.6872, 0.007812, 0.6872, 0.2578, 0.6872, 0.2578, 0.6872, 0.007812, 0.6981, 0.007812, 0.6981, 0.2578, 0.7363, 0.2578, 0.7363, 0.5078, 0.7254, 0.5078, 0.7254, 0.2578, 0.7254, 0.2578, 0.7254, 0.5078, 0.7133, 0.5078, 0.7133, 0.2578, 0.7133, 0.2578, 0.7133, 0.5078, 0.7007, 0.5078, 0.7007, 0.2578, 0.7007, 0.2578, 0.7007, 0.5078, 0.6885, 0.5078, 0.6885, 0.2578, 0.6885, 0.2578, 0.6885, 0.5078, 0.6776, 0.5078, 0.6776, 0.2578, 0.4863, 0.2578, 0.4863, 0.007813, 0.4952, 0.007813, 0.4952, 0.2578, 0.4952, 0.2578, 0.4952, 0.007813, 0.5061, 0.007813, 0.5061, 0.2578, 0.5061, 0.2578, 0.5061, 0.007813, 0.5183, 0.007813, 0.5183, 0.2578, 0.5183, 0.2578, 0.5183, 0.007813, 0.5309, 0.007813, 0.5309, 0.2578, 0.5309, 0.2578, 0.5309, 0.007813, 0.5431, 0.007812, 0.5431, 0.2578, 0.5431, 0.2578, 0.5431, 0.007812, 0.554, 0.007813, 0.554, 0.2578, 0.554, 0.2578, 0.554, 0.007813, 0.5629, 0.007813, 0.5629, 0.2578, 0.6394, 0.007812, 0.6394, 0.2578, 0.6305, 0.2578, 0.6305, 0.007812, 0.6305, 0.007812, 0.6305, 0.2578, 0.6196, 0.2578, 0.6196, 0.007813, 0.6196, 0.007813, 0.6196, 0.2578, 0.6074, 0.2578, 0.6074, 0.007813, 0.6074, 0.007813, 0.6074, 0.2578, 0.5948, 0.2578, 0.5948, 0.007813, 0.5948, 0.007813, 0.5948, 0.2578, 0.5827, 0.2578, 0.5827, 0.007813, 0.5827, 0.007813, 0.5827, 0.2578, 0.5718, 0.2578, 0.5718, 0.007813, 0.5718, 0.007813, 0.5718, 0.2578, 0.5629, 0.2578, 0.5629, 0.007813, 0.582, 0.3353, 0.582, 0.3588, 0.5787, 0.3815, 0.5724, 0.4018, 0.5635, 0.4184, 0.5526, 0.4302, 0.5404, 0.4363, 0.5279, 0.4363, 0.5157, 0.4302, 0.5048, 0.4184, 0.4959, 0.4018, 0.4896, 0.3815, 0.4863, 0.3588, 0.4863, 0.3353, 0.4896, 0.3126, 0.4959, 0.2923, 0.5048, 0.2756, 0.5157, 0.2639, 0.5279, 0.2578, 0.5404, 0.2578, 0.5526, 0.2639, 0.5635, 0.2756, 0.5724, 0.2923, 0.5787, 0.3126, 0.6394, 0.2578, 0.6394, 0.007813, 0.6503, 0.007813, 0.6503, 0.2578, 0.6503, 0.2578, 0.6503, 0.007813, 0.6625, 0.007813, 0.6625, 0.2578])
me_cylinder_009.materials.append(mat_panelmat)
me_cylinder_009.use_remesh_preserve_volume = False
me_cylinder_009.use_remesh_preserve_attributes = False
me_cylinder_009.use_mirror_vertex_groups = False
me_cylinder_009.update()
me_cylinder_010 = bpy.data.meshes.new('Cylinder.010')
me_cylinder_010.from_pydata([(0.0, 0.35, 0.0), (0.0, 0.35, 0.1), (0.3031, 0.175, 0.0), (0.3031, 0.175, 0.1), (0.3031, -0.175, 0.0), (0.3031, -0.175, 0.1), (-3.06e-08, -0.35, 0.0), (-3.06e-08, -0.35, 0.1), (-0.3031, -0.175, 0.0), (-0.3031, -0.175, 0.1), (-0.3031, 0.175, 0.0), (-0.3031, 0.175, 0.1)], [], [(0, 1, 3, 2), (2, 3, 5, 4), (4, 5, 7, 6), (6, 7, 9, 8), (3, 1, 11, 9, 7, 5), (8, 9, 11, 10), (10, 11, 1, 0)])
me_cylinder_010.polygons.foreach_set('use_smooth', [True] * 7)
_uv = me_cylinder_010.uv_layers.new(name='UVMap')
_uv.uv.foreach_set('vector', [0.9916, 0.395, 0.9599, 0.3476, 0.9568, 0.1689, 0.9916, 0.134, 0.9916, 0.134, 0.9568, 0.1689, 0.8748, 0.0822, 0.8778, 0.004554, 0.8778, 0.004554, 0.8748, 0.0822, 0.794, 0.1739, 0.7624, 0.128, 0.7624, 0.128, 0.794, 0.1739, 0.7936, 0.3527, 0.7584, 0.3881, 0.9568, 0.1689, 0.9599, 0.3476, 0.8774, 0.4289, 0.7936, 0.3527, 0.794, 0.1739, 0.8748, 0.0822, 0.7584, 0.3881, 0.7936, 0.3527, 0.8774, 0.4289, 0.8748, 0.5045, 0.8748, 0.5045, 0.8774, 0.4289, 0.9599, 0.3476, 0.9916, 0.395])
me_cylinder_010.materials.append(mat_panelmat)
me_cylinder_010.use_remesh_preserve_volume = False
me_cylinder_010.use_remesh_preserve_attributes = False
me_cylinder_010.use_mirror_vertex_groups = False
me_cylinder_010.update()
me_cylinder_011 = bpy.data.meshes.new('Cylinder.011')
me_cylinder_011.from_pydata([(0.0, 0.18, 1.192e-07), (0.0, 0.18, 0.5), (0.04659, 0.1739, 1.192e-07), (0.04659, 0.1739, 0.5), (0.09, 0.1559, 1.192e-07), (0.09, 0.1559, 0.5), (0.1273, 0.1273, 1.192e-07), (0.1273, 0.1273, 0.5), (0.1559, 0.09, 1.192e-07), (0.1559, 0.09, 0.5), (0.1739, 0.04659, 1.192e-07), (0.1739, 0.04659, 0.5), (0.18, 1.359e-08, 1.192e-07), (0.18, 1.359e-08, 0.5), (0.1739, -0.04659, 1.192e-07), (0.1739, -0.04659, 0.5), (0.1559, -0.09, 1.192e-07), (0.1559, -0.09, 0.5), (0.1273, -0.1273, 1.192e-07), (0.1273, -0.1273, 0.5), (0.09, -0.1559, 1.192e-07), (0.09, -0.1559, 0.5), (0.04659, -0.1739, 1.192e-07), (0.04659, -0.1739, 0.5), (7.009e-08, -0.18, 1.192e-07), (7.009e-08, -0.18, 0.5), (-0.04659, -0.1739, 1.192e-07), (-0.04659, -0.1739, 0.5), (-0.09, -0.1559, 1.192e-07), (-0.09, -0.1559, 0.5), (-0.1273, -0.1273, 1.192e-07), (-0.1273, -0.1273, 0.5), (-0.1559, -0.09, 1.192e-07), (-0.1559, -0.09, 0.5), (-0.1739, -0.04659, 1.192e-07), (-0.1739, -0.04659, 0.5), (-0.18, -8.368e-08, 1.192e-07), (-0.18, -8.368e-08, 0.5), (-0.1739, 0.04659, 1.192e-07), (-0.1739, 0.04659, 0.5), (-0.1559, 0.09, 1.192e-07), (-0.1559, 0.09, 0.5), (-0.1273, 0.1273, 1.192e-07), (-0.1273, 0.1273, 0.5), (-0.09, 0.1559, 1.192e-07), (-0.09, 0.1559, 0.5), (-0.04659, 0.1739, 1.192e-07), (-0.04659, 0.1739, 0.5)], [], [(0, 1, 3, 2), (2, 3, 5, 4), (4, 5, 7, 6), (6, 7, 9, 8), (8, 9, 11, 10), (10, 11, 13, 12), (12, 13, 15, 14), (14, 15, 17, 16), (16, 17, 19, 18), (18, 19, 21, 20), (20, 21, 23, 22), (22, 23, 25, 24), (24, 25, 27, 26), (26, 27, 29, 28), (28, 29, 31, 30), (30, 31, 33, 32), (32, 33, 35, 34), (34, 35, 37, 36), (36, 37, 39, 38), (38, 39, 41, 40), (40, 41, 43, 42), (42, 43, 45, 44), (3, 1, 47, 45, 43, 41, 39, 37, 35, 33, 31, 29, 27, 25, 23, 21, 19, 17, 15, 13, 11, 9, 7, 5), (44, 45, 47, 46), (46, 47, 1, 0)])
me_cylinder_011.polygons.foreach_set('use_smooth', [True] * 25)
_uv = me_cylinder_011.uv_layers.new(name='UVMap')
_uv.uv.foreach_set('vector', [0.6625, 0.2578, 0.6625, 0.007813, 0.675, 0.007813, 0.675, 0.2578, 0.675, 0.2578, 0.675, 0.007813, 0.6872, 0.007812, 0.6872, 0.2578, 0.6872, 0.2578, 0.6872, 0.007812, 0.6981, 0.007812, 0.6981, 0.2578, 0.7363, 0.2578, 0.7363, 0.5078, 0.7254, 0.5078, 0.7254, 0.2578, 0.7254, 0.2578, 0.7254, 0.5078, 0.7133, 0.5078, 0.7133, 0.2578, 0.7133, 0.2578, 0.7133, 0.5078, 0.7007, 0.5078, 0.7007, 0.2578, 0.7007, 0.2578, 0.7007, 0.5078, 0.6885, 0.5078, 0.6885, 0.2578, 0.6885, 0.2578, 0.6885, 0.5078, 0.6776, 0.5078, 0.6776, 0.2578, 0.4863, 0.2578, 0.4863, 0.007813, 0.4952, 0.007813, 0.4952, 0.2578, 0.4952, 0.2578, 0.4952, 0.007813, 0.5061, 0.007813, 0.5061, 0.2578, 0.5061, 0.2578, 0.5061, 0.007813, 0.5183, 0.007813, 0.5183, 0.2578, 0.5183, 0.2578, 0.5183, 0.007813, 0.5309, 0.007813, 0.5309, 0.2578, 0.5309, 0.2578, 0.5309, 0.007813, 0.5431, 0.007812, 0.5431, 0.2578, 0.5431, 0.2578, 0.5431, 0.007812, 0.554, 0.007813, 0.554, 0.2578, 0.554, 0.2578, 0.554, 0.007813, 0.5629, 0.007813, 0.5629, 0.2578, 0.6394, 0.007812, 0.6394, 0.2578, 0.6305, 0.2578, 0.6305, 0.007812, 0.6305, 0.007812, 0.6305, 0.2578, 0.6196, 0.2578, 0.6196, 0.007813, 0.6196, 0.007813, 0.6196, 0.2578, 0.6074, 0.2578, 0.6074, 0.007813, 0.6074, 0.007813, 0.6074, 0.2578, 0.5948, 0.2578, 0.5948, 0.007813, 0.5948, 0.007813, 0.5948, 0.2578, 0.5827, 0.2578, 0.5827, 0.007813, 0.5827, 0.007813, 0.5827, 0.2578, 0.5718, 0.2578, 0.5718, 0.007813, 0.5718, 0.007813, 0.5718, 0.2578, 0.5629, 0.2578, 0.5629, 0.007813, 0.582, 0.3353, 0.582, 0.3588, 0.5787, 0.3815, 0.5724, 0.4018, 0.5635, 0.4184, 0.5526, 0.4302, 0.5404, 0.4363, 0.5279, 0.4363, 0.5157, 0.4302, 0.5048, 0.4184, 0.4959, 0.4018, 0.4896, 0.3815, 0.4863, 0.3588, 0.4863, 0.3353, 0.4896, 0.3126, 0.4959, 0.2923, 0.5048, 0.2756, 0.5157, 0.2639, 0.5279, 0.2578, 0.5404, 0.2578, 0.5526, 0.2639, 0.5635, 0.2756, 0.5724, 0.2923, 0.5787, 0.3126, 0.6394, 0.2578, 0.6394, 0.007813, 0.6503, 0.007813, 0.6503, 0.2578, 0.6503, 0.2578, 0.6503, 0.007813, 0.6625, 0.007813, 0.6625, 0.2578])
me_cylinder_011.materials.append(mat_panelmat)
me_cylinder_011.use_remesh_preserve_volume = False
me_cylinder_011.use_remesh_preserve_attributes = False
me_cylinder_011.use_mirror_vertex_groups = False
me_cylinder_011.update()

# ---- objects
ob_switch = bpy.data.objects.new('Switch', me_switch_mesh)
ob_fuse1 = bpy.data.objects.new('fuse1', me_cylinder_001)
ob_bolt1 = bpy.data.objects.new('bolt1', me_cylinder)
ob_panel = bpy.data.objects.new('panel', me_cube)
ob_lamp = bpy.data.objects.new('Lamp', light_lamp)
ob_camera = bpy.data.objects.new('Camera', cam_camera)
ob_bolt2 = bpy.data.objects.new('bolt2', me_cylinder_004)
ob_fuse2 = bpy.data.objects.new('fuse2', me_cylinder_005)
ob_bolt3 = bpy.data.objects.new('bolt3', me_cylinder_006)
ob_fuse3 = bpy.data.objects.new('fuse3', me_cylinder_007)
ob_bolt4 = bpy.data.objects.new('bolt4', me_cylinder_008)
ob_fuse4 = bpy.data.objects.new('fuse4', me_cylinder_009)
ob_bolt5 = bpy.data.objects.new('bolt5', me_cylinder_010)
ob_fuse5 = bpy.data.objects.new('fuse5', me_cylinder_011)

# ---- transforms, parenting, visibility, modifiers, constraints
ob_switch.location = (0.01016, -0.01001, 0.00334)
ob_switch.rotation_euler = (3.142, -1.242, -1.571)
ob_switch.scale = (0.3, 0.3, 0.3)
ob_switch.show_transparent = True
ob_switch.lineart.crease_threshold = 0.0
_m = ob_switch.modifiers.new('Auto Smooth', 'NODES')
_m.node_group = ng_auto_smooth
_gi = [s.identifier for s in ng_auto_smooth.interface.items_tree if s.item_type == 'SOCKET' and s.in_out == 'INPUT']
_m[_gi[1]] = 1.065  # Angle
ob_fuse1.location = (0.03, -0.01, 0.003103)
ob_fuse1.rotation_euler = (0.3153, -0.0, 0.0)
ob_fuse1.scale = (0.02, 0.02, 0.02)
ob_fuse1.lineart.crease_threshold = 0.0
_m = ob_fuse1.modifiers.new('Auto Smooth', 'NODES')
_m.node_group = ng_auto_smooth
_gi = [s.identifier for s in ng_auto_smooth.interface.items_tree if s.item_type == 'SOCKET' and s.in_out == 'INPUT']
_m[_gi[1]] = 0.5236  # Angle
ob_bolt1.location = (0.03, -0.01, 0.003103)
ob_bolt1.rotation_euler = (0.3153, -0.0, 0.0)
ob_bolt1.scale = (0.02, 0.02, 0.02)
ob_bolt1.lineart.crease_threshold = 0.0
_m = ob_bolt1.modifiers.new('Auto Smooth', 'NODES')
_m.node_group = ng_auto_smooth
_gi = [s.identifier for s in ng_auto_smooth.interface.items_tree if s.item_type == 'SOCKET' and s.in_out == 'INPUT']
_m[_gi[1]] = 0.5236  # Angle
ob_panel.location = (0.0, 0.0, 0.02)
ob_panel.scale = (0.02, 0.02, 0.02)
ob_panel.lineart.crease_threshold = 0.0
_m = ob_panel.modifiers.new('Auto Smooth', 'NODES')
_m.node_group = ng_auto_smooth
_gi = [s.identifier for s in ng_auto_smooth.interface.items_tree if s.item_type == 'SOCKET' and s.in_out == 'INPUT']
_m[_gi[1]] = 0.5236  # Angle
ob_lamp.location = (0.08152, 0.02011, 0.1181)
ob_lamp.rotation_euler = (0.6503, 0.05522, 1.866)
ob_lamp.scale = (0.02, 0.02, 0.02)
ob_lamp.lock_rotations_4d = False
ob_lamp.empty_display_type = 'ARROWS'
ob_lamp.color = (0.0, 0.0, 0.0, 0.0)
ob_lamp.lineart.crease_threshold = 0.0
ob_camera.location = (0.1496, -0.1302, 0.1069)
ob_camera.rotation_euler = (1.109, 0.0, 0.8149)
ob_camera.scale = (0.02, 0.02, 0.02)
ob_camera.lock_rotations_4d = False
ob_camera.empty_display_type = 'ARROWS'
ob_camera.color = (0.0, 0.0, 0.0, 0.0)
ob_camera.display_type = 'WIRE'
ob_camera.lineart.crease_threshold = 0.0
ob_bolt2.location = (0.05, -0.01, 0.003103)
ob_bolt2.rotation_euler = (0.3153, -0.0, 0.0)
ob_bolt2.scale = (0.02, 0.02, 0.02)
ob_bolt2.lineart.crease_threshold = 0.0
_m = ob_bolt2.modifiers.new('Auto Smooth', 'NODES')
_m.node_group = ng_auto_smooth
_gi = [s.identifier for s in ng_auto_smooth.interface.items_tree if s.item_type == 'SOCKET' and s.in_out == 'INPUT']
_m[_gi[1]] = 0.5236  # Angle
ob_fuse2.location = (0.05, -0.01, 0.003103)
ob_fuse2.rotation_euler = (0.3153, -0.0, 0.0)
ob_fuse2.scale = (0.02, 0.02, 0.02)
ob_fuse2.lineart.crease_threshold = 0.0
_m = ob_fuse2.modifiers.new('Auto Smooth', 'NODES')
_m.node_group = ng_auto_smooth
_gi = [s.identifier for s in ng_auto_smooth.interface.items_tree if s.item_type == 'SOCKET' and s.in_out == 'INPUT']
_m[_gi[1]] = 0.5236  # Angle
ob_bolt3.location = (0.07, -0.01, 0.003103)
ob_bolt3.rotation_euler = (0.3153, -0.0, 0.0)
ob_bolt3.scale = (0.02, 0.02, 0.02)
ob_bolt3.lineart.crease_threshold = 0.0
_m = ob_bolt3.modifiers.new('Auto Smooth', 'NODES')
_m.node_group = ng_auto_smooth
_gi = [s.identifier for s in ng_auto_smooth.interface.items_tree if s.item_type == 'SOCKET' and s.in_out == 'INPUT']
_m[_gi[1]] = 0.5236  # Angle
ob_fuse3.location = (0.07, -0.01, 0.003103)
ob_fuse3.rotation_euler = (0.3153, -0.0, 0.0)
ob_fuse3.scale = (0.02, 0.02, 0.02)
ob_fuse3.lineart.crease_threshold = 0.0
_m = ob_fuse3.modifiers.new('Auto Smooth', 'NODES')
_m.node_group = ng_auto_smooth
_gi = [s.identifier for s in ng_auto_smooth.interface.items_tree if s.item_type == 'SOCKET' and s.in_out == 'INPUT']
_m[_gi[1]] = 0.5236  # Angle
ob_bolt4.location = (0.09, -0.01, 0.003103)
ob_bolt4.rotation_euler = (0.3153, -0.0, 0.0)
ob_bolt4.scale = (0.02, 0.02, 0.02)
ob_bolt4.lineart.crease_threshold = 0.0
_m = ob_bolt4.modifiers.new('Auto Smooth', 'NODES')
_m.node_group = ng_auto_smooth
_gi = [s.identifier for s in ng_auto_smooth.interface.items_tree if s.item_type == 'SOCKET' and s.in_out == 'INPUT']
_m[_gi[1]] = 0.5236  # Angle
ob_fuse4.location = (0.09, -0.01, 0.003103)
ob_fuse4.rotation_euler = (0.3153, -0.0, 0.0)
ob_fuse4.scale = (0.02, 0.02, 0.02)
ob_fuse4.lineart.crease_threshold = 0.0
_m = ob_fuse4.modifiers.new('Auto Smooth', 'NODES')
_m.node_group = ng_auto_smooth
_gi = [s.identifier for s in ng_auto_smooth.interface.items_tree if s.item_type == 'SOCKET' and s.in_out == 'INPUT']
_m[_gi[1]] = 0.5236  # Angle
ob_bolt5.location = (0.11, -0.01, 0.003103)
ob_bolt5.rotation_euler = (0.3153, -0.0, 0.0)
ob_bolt5.scale = (0.02, 0.02, 0.02)
ob_bolt5.lineart.crease_threshold = 0.0
_m = ob_bolt5.modifiers.new('Auto Smooth', 'NODES')
_m.node_group = ng_auto_smooth
_gi = [s.identifier for s in ng_auto_smooth.interface.items_tree if s.item_type == 'SOCKET' and s.in_out == 'INPUT']
_m[_gi[1]] = 0.5236  # Angle
ob_fuse5.location = (0.11, -0.01, 0.003103)
ob_fuse5.rotation_euler = (0.3153, -0.0, 0.0)
ob_fuse5.scale = (0.02, 0.02, 0.02)
ob_fuse5.lineart.crease_threshold = 0.0
_m = ob_fuse5.modifiers.new('Auto Smooth', 'NODES')
_m.node_group = ng_auto_smooth
_gi = [s.identifier for s in ng_auto_smooth.interface.items_tree if s.item_type == 'SOCKET' and s.in_out == 'INPUT']
_m[_gi[1]] = 0.5236  # Angle

# ---- collection membership
col_collection_1.objects.link(ob_switch)
col_collection_1.objects.link(ob_fuse1)
col_collection_1.objects.link(ob_bolt1)
col_collection_1.objects.link(ob_panel)
col_collection_1.objects.link(ob_lamp)
col_collection_1.objects.link(ob_camera)
col_collection_1.objects.link(ob_bolt2)
col_collection_1.objects.link(ob_fuse2)
col_collection_1.objects.link(ob_bolt3)
col_collection_1.objects.link(ob_fuse3)
col_collection_1.objects.link(ob_bolt4)
col_collection_1.objects.link(ob_fuse4)
col_collection_1.objects.link(ob_bolt5)
col_collection_1.objects.link(ob_fuse5)

# ---- scene / render settings (as saved in the file)
scene.camera = ob_camera
scene.frame_start = 1; scene.frame_end = 250; scene.frame_set(1)
scene.render.engine = 'BLENDER_EEVEE_NEXT'
scene.render.resolution_percentage = 50
scene.render.dither_intensity = 0.0
scene.cycles.use_denoising = False
scene.cycles.samples = 128
scene.cycles.sampling_pattern = 'TABULATED_SOBOL'
scene.cycles.light_sampling_threshold = 0.0
scene.cycles.use_adaptive_sampling = False
scene.cycles.use_light_tree = False
scene.cycles.blur_glossy = 0.0
scene.cycles.sample_clamp_indirect = 0.0
scene.view_settings.view_transform = 'Standard'
bpy.context.view_layer.update()

